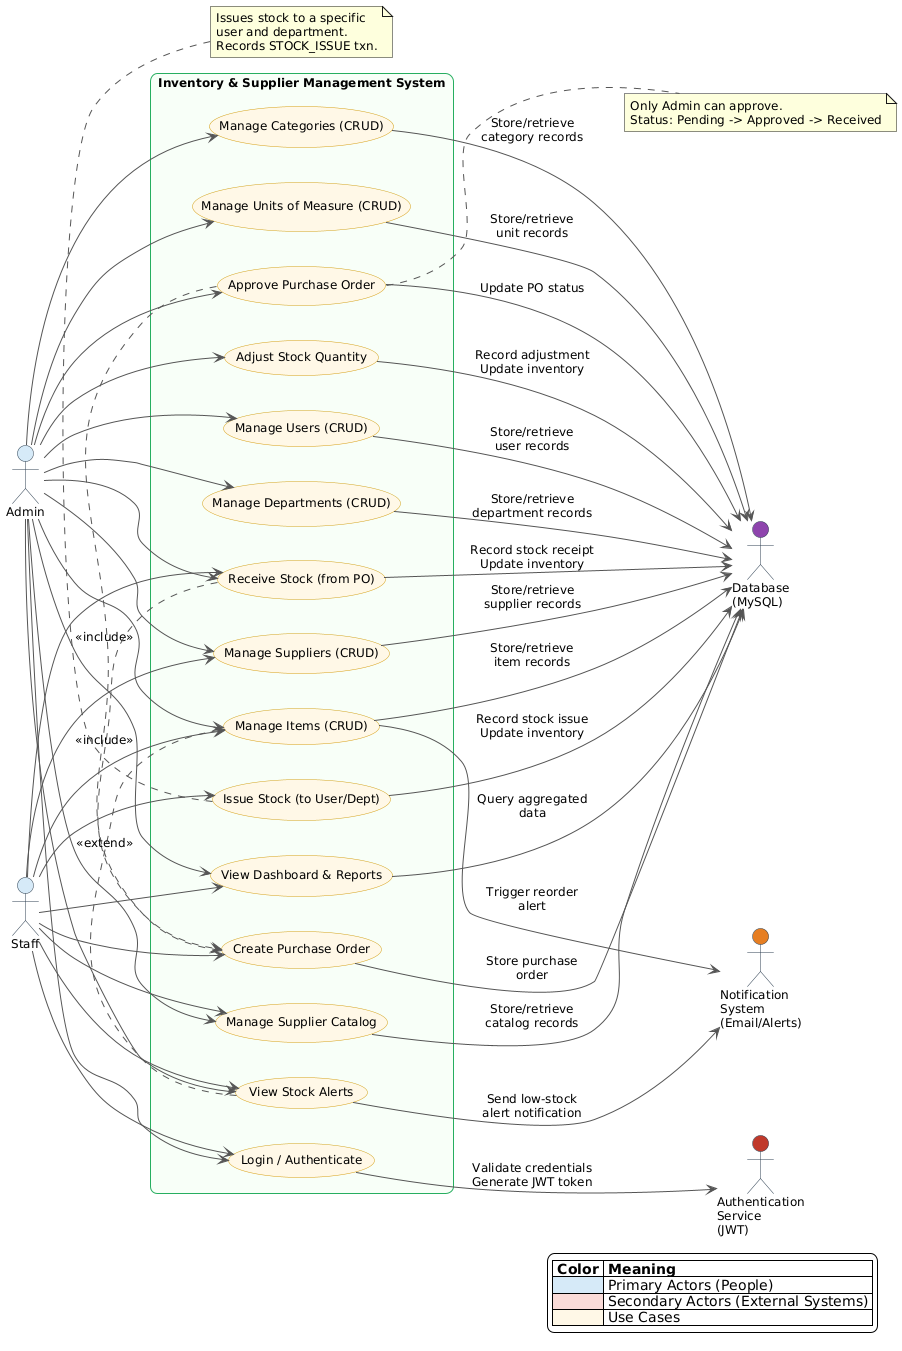

The diagram above was rendered by PlantUML. Its source (embedded in the PNG):
@startuml use-case-diagram

left to right direction
skinparam packageStyle rectangle
skinparam backgroundColor #FFFFFF
skinparam defaultFontSize 12

skinparam actor {
    BorderColor #2C3E50
    BackgroundColor #D6EAF8
}

skinparam usecase {
    BackgroundColor #FFF8E7
    BorderColor #D4A017
    ArrowColor #555
}

skinparam rectangle {
    BorderColor #27AE60
    BackgroundColor #F8FFF8
    RoundCorner 15
}

' Left side - Primary Actors (people)
actor "Admin" as Admin
actor "Staff" as Staff

' Right side - Secondary Actors (external systems)
actor "Authentication\nService\n(JWT)" as Auth #C0392B
actor "Notification\nSystem\n(Email/Alerts)" as Notif #E67E22
actor "Database\n(MySQL)" as DB #8E44AD

rectangle "Inventory & Supplier Management System" {
    usecase "Login / Authenticate" as UC1
    usecase "Manage Users (CRUD)" as UC2
    usecase "Manage Departments (CRUD)" as UC3
    usecase "Manage Categories (CRUD)" as UC4
    usecase "Manage Units of Measure (CRUD)" as UC5
    usecase "Manage Items (CRUD)" as UC6
    usecase "Manage Suppliers (CRUD)" as UC7
    usecase "Manage Supplier Catalog" as UC8
    usecase "Create Purchase Order" as UC9
    usecase "Approve Purchase Order" as UC10
    usecase "Receive Stock (from PO)" as UC11
    usecase "Issue Stock (to User/Dept)" as UC12
    usecase "Adjust Stock Quantity" as UC13
    usecase "View Dashboard & Reports" as UC14
    usecase "View Stock Alerts" as UC15
}

' ===== Primary Actor Associations (left) =====
Admin --> UC1
Admin --> UC2
Admin --> UC3
Admin --> UC4
Admin --> UC5
Admin --> UC6
Admin --> UC7
Admin --> UC8
Admin --> UC10
Admin --> UC11
Admin --> UC13
Admin --> UC14
Admin --> UC15

Staff --> UC1
Staff --> UC6
Staff --> UC7
Staff --> UC8
Staff --> UC9
Staff --> UC11
Staff --> UC12
Staff --> UC14
Staff --> UC15

' ===== Secondary Actor Associations (right) =====
UC1 --> Auth : "Validate credentials\nGenerate JWT token"
UC2 --> DB : "Store/retrieve\nuser records"
UC3 --> DB : "Store/retrieve\ndepartment records"
UC4 --> DB : "Store/retrieve\ncategory records"
UC5 --> DB : "Store/retrieve\nunit records"
UC6 --> DB : "Store/retrieve\nitem records"
UC7 --> DB : "Store/retrieve\nsupplier records"
UC8 --> DB : "Store/retrieve\ncatalog records"
UC9 --> DB : "Store purchase\norder"
UC10 --> DB : "Update PO status"
UC11 --> DB : "Record stock receipt\nUpdate inventory"
UC12 --> DB : "Record stock issue\nUpdate inventory"
UC13 --> DB : "Record adjustment\nUpdate inventory"
UC14 --> DB : "Query aggregated\ndata"
UC15 --> Notif : "Send low-stock\nalert notification"
UC6 --> Notif : "Trigger reorder\nalert"

' ===== Relationships between use cases =====
UC10 .> UC9 : "<<include>>"
UC11 .> UC9 : "<<include>>"
UC15 .> UC6 : "<<extend>>"

note right of UC10
  Only Admin can approve.
  Status: Pending -> Approved -> Received
end note

note bottom of UC12
  Issues stock to a specific
  user and department.
  Records STOCK_ISSUE txn.
end note

legend right
  |= Color |= Meaning |
  |<#D6EAF8>| Primary Actors (People) |
  |<#FADBD8>| Secondary Actors (External Systems) |
  |<#FFF8E7>| Use Cases |
endlegend

@enduml